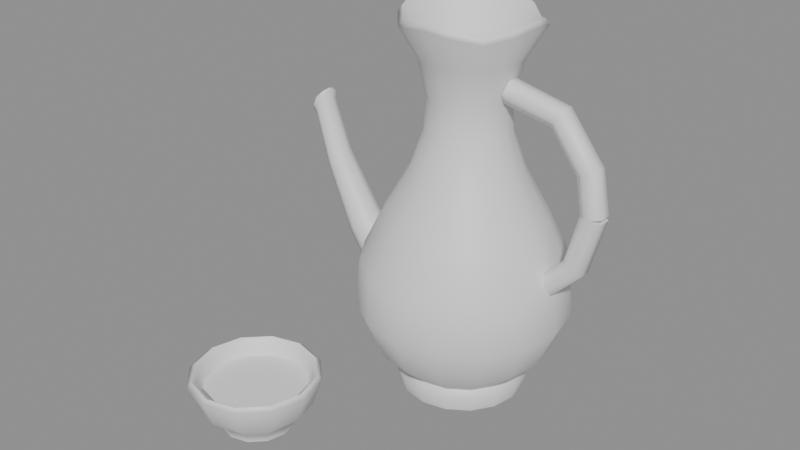 # Source: SM_wine.blend  (saved by Blender 5.2.44; exported with 4.5.12 LTS)
import bpy
from mathutils import Matrix  # noqa: F401  (used for matrix-valued properties, if any)

bpy.ops.wm.read_factory_settings(use_empty=True)
scene = bpy.context.scene
scene.name = 'Scene'

# ---- collections
col_sm_wine = bpy.data.collections.new('SM_wine'); scene.collection.children.link(col_sm_wine)

# ---- materials (node trees are filled in below, after node groups)
mat_m_celadon = bpy.data.materials.new('M_Celadon')
mat_m_ricewine = bpy.data.materials.new('M_RiceWine')

# ---- material node trees
mat_m_celadon.use_nodes = True; mat_m_celadon.node_tree.nodes.clear()
_N = mat_m_celadon.node_tree.nodes; _L = mat_m_celadon.node_tree.links
n0 = _N.new('ShaderNodeBsdfPrincipled'); n0.name = 'Principled BSDF'; n0.location = (-200, 100)
n0.inputs[10].default_value = 0.005
n1 = _N.new('ShaderNodeOutputMaterial'); n1.name = 'Material Output'; n1.location = (200, 100)
_L.new(n0.outputs[0], n1.inputs[0])
n1.is_active_output = True
mat_m_ricewine.use_nodes = True; mat_m_ricewine.node_tree.nodes.clear()
_N = mat_m_ricewine.node_tree.nodes; _L = mat_m_ricewine.node_tree.links
n0 = _N.new('ShaderNodeBsdfPrincipled'); n0.name = 'Principled BSDF'; n0.location = (-200, 100)
n0.inputs[10].default_value = 0.005
n1 = _N.new('ShaderNodeOutputMaterial'); n1.name = 'Material Output'; n1.location = (200, 100)
_L.new(n0.outputs[0], n1.inputs[0])
n1.is_active_output = True

# ---- meshes
me_sm_wine = bpy.data.meshes.new('SM_wine')
me_sm_wine.from_pydata([(0.02, 0.03, 0.0), (0.053, 0.03, 0.0), (0.05049, 0.04263, 0.0), (0.04333, 0.05333, 0.0), (0.03263, 0.06049, 0.0), (0.02, 0.063, 0.0), (0.007371, 0.06049, 0.0), (-0.003335, 0.05333, 0.0), (-0.01049, 0.04263, 0.0), (-0.013, 0.03, 0.0), (-0.01049, 0.01737, 0.0), (-0.003335, 0.006665, 0.0), (0.007371, -0.000488, 0.0), (0.02, -0.003, 0.0), (0.03263, -0.000488, 0.0), (0.04333, 0.006665, 0.0), (0.05049, 0.01737, 0.0), (0.055, 0.03, 0.008), (0.05234, 0.04339, 0.008), (0.04475, 0.05475, 0.008), (0.03339, 0.06234, 0.008), (0.02, 0.065, 0.008), (0.006606, 0.06234, 0.008), (-0.004749, 0.05475, 0.008), (-0.01234, 0.04339, 0.008), (-0.015, 0.03, 0.008), (-0.01234, 0.01661, 0.008), (-0.004749, 0.005251, 0.008), (0.006606, -0.002336, 0.008), (0.02, -0.005, 0.008), (0.03339, -0.002336, 0.008), (0.04475, 0.005251, 0.008), (0.05234, 0.01661, 0.008), (0.052, 0.03, 0.012), (0.04956, 0.04225, 0.012), (0.04263, 0.05263, 0.012), (0.03225, 0.05956, 0.012), (0.02, 0.062, 0.012), (0.007754, 0.05956, 0.012), (-0.002627, 0.05263, 0.012), (-0.009564, 0.04225, 0.012), (-0.012, 0.03, 0.012), (-0.009564, 0.01775, 0.012), (-0.002627, 0.007373, 0.012), (0.007754, 0.0004359, 0.012), (0.02, -0.002, 0.012), (0.03225, 0.0004359, 0.012), (0.04263, 0.007373, 0.012), (0.04956, 0.01775, 0.012), (0.066, 0.03, 0.025), (0.0625, 0.0476, 0.025), (0.05253, 0.06253, 0.025), (0.0376, 0.0725, 0.025), (0.02, 0.076, 0.025), (0.002397, 0.0725, 0.025), (-0.01253, 0.06253, 0.025), (-0.0225, 0.0476, 0.025), (-0.026, 0.03, 0.025), (-0.0225, 0.0124, 0.025), (-0.01253, -0.002527, 0.025), (0.002397, -0.0125, 0.025), (0.02, -0.016, 0.025), (0.0376, -0.0125, 0.025), (0.05253, -0.002527, 0.025), (0.0625, 0.0124, 0.025), (0.076, 0.03, 0.048), (0.07174, 0.05143, 0.048), (0.0596, 0.0696, 0.048), (0.04143, 0.08174, 0.048), (0.02, 0.086, 0.048), (-0.00143, 0.08174, 0.048), (-0.0196, 0.0696, 0.048), (-0.03174, 0.05143, 0.048), (-0.036, 0.03, 0.048), (-0.03174, 0.00857, 0.048), (-0.0196, -0.009598, 0.048), (-0.00143, -0.02174, 0.048), (0.02, -0.026, 0.048), (0.04143, -0.02174, 0.048), (0.0596, -0.009598, 0.048), (0.07174, 0.00857, 0.048), (0.074, 0.03, 0.073), (0.06989, 0.05066, 0.073), (0.05818, 0.06818, 0.073), (0.04066, 0.07989, 0.073), (0.02, 0.084, 0.073), (-0.0006649, 0.07989, 0.073), (-0.01818, 0.06818, 0.073), (-0.02989, 0.05066, 0.073), (-0.034, 0.03, 0.073), (-0.02989, 0.009335, 0.073), (-0.01818, -0.008184, 0.073), (-0.0006649, -0.01989, 0.073), (0.02, -0.024, 0.073), (0.04066, -0.01989, 0.073), (0.05818, -0.008184, 0.073), (0.06989, 0.009335, 0.073), (0.062, 0.03, 0.098), (0.0588, 0.04607, 0.098), (0.0497, 0.0597, 0.098), (0.03607, 0.0688, 0.098), (0.02, 0.072, 0.098), (0.003927, 0.0688, 0.098), (-0.009698, 0.0597, 0.098), (-0.0188, 0.04607, 0.098), (-0.022, 0.03, 0.098), (-0.0188, 0.01393, 0.098), (-0.009698, 0.0003015, 0.098), (0.003927, -0.008803, 0.098), (0.02, -0.012, 0.098), (0.03607, -0.008803, 0.098), (0.0497, 0.0003015, 0.098), (0.0588, 0.01393, 0.098), (0.049, 0.03, 0.122), (0.04679, 0.0411, 0.122), (0.04051, 0.05051, 0.122), (0.0311, 0.05679, 0.122), (0.02, 0.059, 0.122), (0.008902, 0.05679, 0.122), (-0.0005061, 0.05051, 0.122), (-0.006793, 0.0411, 0.122), (-0.009, 0.03, 0.122), (-0.006793, 0.0189, 0.122), (-0.0005061, 0.009494, 0.122), (0.008902, 0.003207, 0.122), (0.02, 0.001, 0.122), (0.0311, 0.003207, 0.122), (0.04051, 0.009494, 0.122), (0.04679, 0.0189, 0.122), (0.042, 0.03, 0.143), (0.04033, 0.03842, 0.143), (0.03556, 0.04556, 0.143), (0.02842, 0.05033, 0.143), (0.02, 0.052, 0.143), (0.01158, 0.05033, 0.143), (0.004444, 0.04556, 0.143), (-0.0003254, 0.03842, 0.143), (-0.002, 0.03, 0.143), (-0.0003254, 0.02158, 0.143), (0.004444, 0.01444, 0.143), (0.01158, 0.009675, 0.143), (0.02, 0.008, 0.143), (0.02842, 0.009675, 0.143), (0.03556, 0.01444, 0.143), (0.04033, 0.02158, 0.143), (0.041, 0.03, 0.16), (0.0394, 0.03804, 0.16), (0.03485, 0.04485, 0.16), (0.02804, 0.0494, 0.16), (0.02, 0.051, 0.16), (0.01196, 0.0494, 0.16), (0.005151, 0.04485, 0.16), (0.0005985, 0.03804, 0.16), (-0.001, 0.03, 0.16), (0.0005985, 0.02196, 0.16), (0.005151, 0.01515, 0.16), (0.01196, 0.0106, 0.16), (0.02, 0.009, 0.16), (0.02804, 0.0106, 0.16), (0.03485, 0.01515, 0.16), (0.0394, 0.02196, 0.16), (0.04613, 0.03, 0.1803), (0.04402, 0.03995, 0.18), (0.03829, 0.04829, 0.1797), (0.02995, 0.05402, 0.18), (0.02, 0.05613, 0.1803), (0.01005, 0.05402, 0.18), (0.001707, 0.04829, 0.1797), (-0.004021, 0.03995, 0.18), (-0.00613, 0.03, 0.1803), (-0.004021, 0.02005, 0.18), (0.001707, 0.01171, 0.1797), (0.01005, 0.005979, 0.18), (0.02, 0.00387, 0.1803), (0.02995, 0.005979, 0.18), (0.03829, 0.01171, 0.1797), (0.04402, 0.02005, 0.18), (0.05771, 0.03, 0.1998), (0.05326, 0.04378, 0.197), (0.04425, 0.05425, 0.1942), (0.03378, 0.06326, 0.197), (0.02, 0.06771, 0.1998), (0.006223, 0.06326, 0.197), (-0.004247, 0.05425, 0.1942), (-0.01326, 0.04378, 0.197), (-0.01771, 0.03, 0.1998), (-0.01326, 0.01622, 0.197), (-0.004247, 0.005753, 0.1942), (0.006223, -0.00326, 0.197), (0.02, -0.00771, 0.1998), (0.03378, -0.00326, 0.197), (0.04425, 0.005753, 0.1942), (0.05326, 0.01622, 0.197), (0.0557, 0.03, 0.203), (0.05141, 0.04301, 0.2), (0.04284, 0.05284, 0.197), (0.03301, 0.06141, 0.2), (0.02, 0.0657, 0.203), (0.006989, 0.06141, 0.2), (-0.00284, 0.05284, 0.197), (-0.01141, 0.04301, 0.2), (-0.0157, 0.03, 0.203), (-0.01141, 0.01699, 0.2), (-0.00284, 0.00716, 0.197), (0.006989, -0.001412, 0.2), (0.02, -0.0057, 0.203), (0.03301, -0.001412, 0.2), (0.04284, 0.00716, 0.197), (0.05141, 0.01699, 0.2), (0.04233, 0.03, 0.1849), (0.04033, 0.03842, 0.184), (0.03532, 0.04532, 0.1831), (0.02842, 0.05033, 0.184), (0.02, 0.05233, 0.1849), (0.01158, 0.05033, 0.184), (0.004677, 0.04532, 0.1831), (-0.0003254, 0.03842, 0.184), (-0.00233, 0.03, 0.1849), (-0.0003254, 0.02158, 0.184), (0.004677, 0.01468, 0.1831), (0.01158, 0.009675, 0.184), (0.02, 0.00767, 0.1849), (0.02842, 0.009675, 0.184), (0.03532, 0.01468, 0.1831), (0.04033, 0.02158, 0.184), (0.02, 0.03, 0.178), (0.04271, 0.0235, 0.1672), (0.04155, 0.02675, 0.1617), (0.04155, 0.03325, 0.1617), (0.04271, 0.0365, 0.1672), (0.04386, 0.03325, 0.1727), (0.04386, 0.02675, 0.1727), (0.071, 0.0235, 0.1613), (0.06803, 0.02675, 0.1565), (0.06803, 0.03325, 0.1565), (0.071, 0.0365, 0.1613), (0.07397, 0.03325, 0.1661), (0.07397, 0.02675, 0.1661), (0.08806, 0.0235, 0.1391), (0.083, 0.02675, 0.1367), (0.083, 0.03325, 0.1367), (0.08806, 0.0365, 0.1391), (0.09313, 0.03325, 0.1416), (0.09313, 0.02675, 0.1416), (0.092, 0.0235, 0.118), (0.08647, 0.02675, 0.117), (0.08647, 0.03325, 0.117), (0.092, 0.0365, 0.118), (0.09753, 0.03325, 0.119), (0.09753, 0.02675, 0.119), (0.092, 0.0365, 0.118), (0.09744, 0.03325, 0.1166), (0.09744, 0.02675, 0.1166), (0.092, 0.0235, 0.118), (0.08656, 0.02675, 0.1194), (0.08656, 0.03325, 0.1194), (0.0844, 0.0365, 0.08932), (0.08937, 0.03325, 0.08667), (0.08937, 0.02675, 0.08667), (0.0844, 0.0235, 0.08932), (0.07944, 0.02675, 0.09198), (0.07944, 0.03325, 0.09198), (0.06775, 0.0365, 0.07268), (0.07173, 0.03325, 0.0687), (0.07173, 0.02675, 0.0687), (0.06775, 0.0235, 0.07268), (0.06377, 0.02675, 0.07667), (0.06377, 0.03325, 0.07667), (-0.024, 0.017, 0.045), (-0.01793, 0.02081, 0.0519), (-0.01541, 0.03, 0.05476), (-0.01793, 0.03919, 0.0519), (-0.024, 0.043, 0.045), (-0.03007, 0.03919, 0.0381), (-0.03259, 0.03, 0.03524), (-0.03007, 0.02081, 0.0381), (-0.04744, 0.02, 0.07134), (-0.04277, 0.02293, 0.07665), (-0.04084, 0.03, 0.07885), (-0.04277, 0.03707, 0.07665), (-0.04744, 0.04, 0.07134), (-0.05211, 0.03707, 0.06603), (-0.05405, 0.03, 0.06383), (-0.05211, 0.02293, 0.06603), (-0.06522, 0.0225, 0.1041), (-0.06172, 0.0247, 0.1081), (-0.06027, 0.03, 0.1097), (-0.06172, 0.0353, 0.1081), (-0.06522, 0.0375, 0.1041), (-0.06872, 0.0353, 0.1001), (-0.07017, 0.03, 0.09849), (-0.06872, 0.0247, 0.1001), (-0.07445, 0.0235, 0.1315), (-0.07141, 0.0254, 0.1349), (-0.07016, 0.03, 0.1364), (-0.07141, 0.0346, 0.1349), (-0.07445, 0.0365, 0.1315), (-0.07749, 0.0346, 0.128), (-0.07874, 0.03, 0.1266), (-0.07749, 0.0254, 0.128), (-0.07536, 0.0222, 0.135), (-0.07172, 0.02448, 0.1391), (-0.07021, 0.03, 0.1408), (-0.07172, 0.03552, 0.1391), (-0.07536, 0.0378, 0.135), (-0.07901, 0.03552, 0.1308), (-0.08052, 0.03, 0.1291), (-0.07901, 0.02448, 0.1308), (-0.07595, 0.024, 0.1373), (-0.07315, 0.02576, 0.1405), (-0.07199, 0.03, 0.1418), (-0.07315, 0.03424, 0.1405), (-0.07595, 0.036, 0.1373), (-0.07875, 0.03424, 0.1342), (-0.07991, 0.03, 0.1328), (-0.07875, 0.02576, 0.1342), (-0.07506, 0.0275, 0.1338), (-0.0739, 0.02823, 0.1351), (-0.07341, 0.03, 0.1357), (-0.0739, 0.03177, 0.1351), (-0.07506, 0.0325, 0.1338), (-0.07623, 0.03177, 0.1325), (-0.07672, 0.03, 0.1319), (-0.07623, 0.02823, 0.1325), (-0.02072, -0.068, 0.0), (-0.02263, -0.06086, 0.0), (-0.02786, -0.05563, 0.0), (-0.035, -0.05372, 0.0), (-0.04214, -0.05563, 0.0), (-0.04737, -0.06086, 0.0), (-0.04928, -0.068, 0.0), (-0.04737, -0.07514, 0.0), (-0.04214, -0.08037, 0.0), (-0.035, -0.08228, 0.0), (-0.02786, -0.08037, 0.0), (-0.02263, -0.07514, 0.0), (-0.0163, -0.068, 0.0), (-0.01881, -0.05865, 0.0), (-0.02565, -0.05181, 0.0), (-0.035, -0.0493, 0.0), (-0.04435, -0.05181, 0.0), (-0.05119, -0.05865, 0.0), (-0.0537, -0.068, 0.0), (-0.05119, -0.07735, 0.0), (-0.04435, -0.08419, 0.0), (-0.035, -0.0867, 0.0), (-0.02565, -0.08419, 0.0), (-0.01881, -0.07735, 0.0), (-0.01562, -0.068, 0.00448), (-0.01822, -0.05831, 0.00448), (-0.02531, -0.05122, 0.00448), (-0.035, -0.04862, 0.00448), (-0.04469, -0.05122, 0.00448), (-0.05178, -0.05831, 0.00448), (-0.05438, -0.068, 0.00448), (-0.05178, -0.07769, 0.00448), (-0.04469, -0.08478, 0.00448), (-0.035, -0.08738, 0.00448), (-0.02531, -0.08478, 0.00448), (-0.01822, -0.07769, 0.00448), (-0.00576, -0.068, 0.014), (-0.009677, -0.05338, 0.014), (-0.02038, -0.04268, 0.014), (-0.035, -0.03876, 0.014), (-0.04962, -0.04268, 0.014), (-0.06032, -0.05338, 0.014), (-0.06424, -0.068, 0.014), (-0.06032, -0.08262, 0.014), (-0.04962, -0.09332, 0.014), (-0.035, -0.09724, 0.014), (-0.02038, -0.09332, 0.014), (-0.009677, -0.08262, 0.014), (-0.001, -0.068, 0.028), (-0.005555, -0.051, 0.028), (-0.018, -0.03856, 0.028), (-0.035, -0.034, 0.028), (-0.052, -0.03856, 0.028), (-0.06444, -0.051, 0.028), (-0.069, -0.068, 0.028), (-0.06444, -0.085, 0.028), (-0.052, -0.09744, 0.028), (-0.035, -0.102, 0.028), (-0.018, -0.09744, 0.028), (-0.005555, -0.085, 0.028), (-0.0035, -0.068, 0.03), (-0.00772, -0.05225, 0.03), (-0.01925, -0.04072, 0.03), (-0.035, -0.0365, 0.03), (-0.05075, -0.04072, 0.03), (-0.06228, -0.05225, 0.03), (-0.0665, -0.068, 0.03), (-0.06228, -0.08375, 0.03), (-0.05075, -0.09528, 0.03), (-0.035, -0.0995, 0.03), (-0.01925, -0.09528, 0.03), (-0.00772, -0.08375, 0.03), (-0.006, -0.068, 0.028), (-0.009885, -0.0535, 0.028), (-0.0205, -0.04289, 0.028), (-0.035, -0.039, 0.028), (-0.0495, -0.04289, 0.028), (-0.06011, -0.0535, 0.028), (-0.064, -0.068, 0.028), (-0.06011, -0.0825, 0.028), (-0.0495, -0.09311, 0.028), (-0.035, -0.097, 0.028), (-0.0205, -0.09311, 0.028), (-0.009885, -0.0825, 0.028), (-0.0078, -0.068, 0.021), (-0.01144, -0.0544, 0.021), (-0.0214, -0.04444, 0.021), (-0.035, -0.0408, 0.021), (-0.0486, -0.04444, 0.021), (-0.05856, -0.0544, 0.021), (-0.0622, -0.068, 0.021), (-0.05856, -0.0816, 0.021), (-0.0486, -0.09156, 0.021), (-0.035, -0.0952, 0.021), (-0.0214, -0.09156, 0.021), (-0.01144, -0.0816, 0.021), (-0.035, -0.068, 0.003), (-0.02072, -0.068, 0.0), (-0.02263, -0.06086, 0.0), (-0.02786, -0.05563, 0.0), (-0.035, -0.05372, 0.0), (-0.04214, -0.05563, 0.0), (-0.04737, -0.06086, 0.0), (-0.04928, -0.068, 0.0), (-0.04737, -0.07514, 0.0), (-0.04214, -0.08037, 0.0), (-0.035, -0.08228, 0.0), (-0.02786, -0.08037, 0.0), (-0.02263, -0.07514, 0.0), (-0.0078, -0.068, 0.021), (-0.01144, -0.0544, 0.021), (-0.0214, -0.04444, 0.021), (-0.035, -0.0408, 0.021), (-0.0486, -0.04444, 0.021), (-0.05856, -0.0544, 0.021), (-0.0622, -0.068, 0.021), (-0.05856, -0.0816, 0.021), (-0.0486, -0.09156, 0.021), (-0.035, -0.0952, 0.021), (-0.0214, -0.09156, 0.021), (-0.01144, -0.0816, 0.021), (-0.035, -0.068, 0.022)], [], [(0, 2, 1), (0, 3, 2), (0, 4, 3), (0, 5, 4), (0, 6, 5), (0, 7, 6), (0, 8, 7), (0, 9, 8), (0, 10, 9), (0, 11, 10), (0, 12, 11), (0, 13, 12), (0, 14, 13), (0, 15, 14), (0, 16, 15), (0, 1, 16), (1, 2, 18, 17), (2, 3, 19, 18), (3, 4, 20, 19), (4, 5, 21, 20), (5, 6, 22, 21), (6, 7, 23, 22), (7, 8, 24, 23), (8, 9, 25, 24), (9, 10, 26, 25), (10, 11, 27, 26), (11, 12, 28, 27), (12, 13, 29, 28), (13, 14, 30, 29), (14, 15, 31, 30), (15, 16, 32, 31), (16, 1, 17, 32), (17, 18, 34, 33), (18, 19, 35, 34), (19, 20, 36, 35), (20, 21, 37, 36), (21, 22, 38, 37), (22, 23, 39, 38), (23, 24, 40, 39), (24, 25, 41, 40), (25, 26, 42, 41), (26, 27, 43, 42), (27, 28, 44, 43), (28, 29, 45, 44), (29, 30, 46, 45), (30, 31, 47, 46), (31, 32, 48, 47), (32, 17, 33, 48), (33, 34, 50, 49), (34, 35, 51, 50), (35, 36, 52, 51), (36, 37, 53, 52), (37, 38, 54, 53), (38, 39, 55, 54), (39, 40, 56, 55), (40, 41, 57, 56), (41, 42, 58, 57), (42, 43, 59, 58), (43, 44, 60, 59), (44, 45, 61, 60), (45, 46, 62, 61), (46, 47, 63, 62), (47, 48, 64, 63), (48, 33, 49, 64), (49, 50, 66, 65), (50, 51, 67, 66), (51, 52, 68, 67), (52, 53, 69, 68), (53, 54, 70, 69), (54, 55, 71, 70), (55, 56, 72, 71), (56, 57, 73, 72), (57, 58, 74, 73), (58, 59, 75, 74), (59, 60, 76, 75), (60, 61, 77, 76), (61, 62, 78, 77), (62, 63, 79, 78), (63, 64, 80, 79), (64, 49, 65, 80), (65, 66, 82, 81), (66, 67, 83, 82), (67, 68, 84, 83), (68, 69, 85, 84), (69, 70, 86, 85), (70, 71, 87, 86), (71, 72, 88, 87), (72, 73, 89, 88), (73, 74, 90, 89), (74, 75, 91, 90), (75, 76, 92, 91), (76, 77, 93, 92), (77, 78, 94, 93), (78, 79, 95, 94), (79, 80, 96, 95), (80, 65, 81, 96), (81, 82, 98, 97), (82, 83, 99, 98), (83, 84, 100, 99), (84, 85, 101, 100), (85, 86, 102, 101), (86, 87, 103, 102), (87, 88, 104, 103), (88, 89, 105, 104), (89, 90, 106, 105), (90, 91, 107, 106), (91, 92, 108, 107), (92, 93, 109, 108), (93, 94, 110, 109), (94, 95, 111, 110), (95, 96, 112, 111), (96, 81, 97, 112), (97, 98, 114, 113), (98, 99, 115, 114), (99, 100, 116, 115), (100, 101, 117, 116), (101, 102, 118, 117), (102, 103, 119, 118), (103, 104, 120, 119), (104, 105, 121, 120), (105, 106, 122, 121), (106, 107, 123, 122), (107, 108, 124, 123), (108, 109, 125, 124), (109, 110, 126, 125), (110, 111, 127, 126), (111, 112, 128, 127), (112, 97, 113, 128), (113, 114, 130, 129), (114, 115, 131, 130), (115, 116, 132, 131), (116, 117, 133, 132), (117, 118, 134, 133), (118, 119, 135, 134), (119, 120, 136, 135), (120, 121, 137, 136), (121, 122, 138, 137), (122, 123, 139, 138), (123, 124, 140, 139), (124, 125, 141, 140), (125, 126, 142, 141), (126, 127, 143, 142), (127, 128, 144, 143), (128, 113, 129, 144), (129, 130, 146, 145), (130, 131, 147, 146), (131, 132, 148, 147), (132, 133, 149, 148), (133, 134, 150, 149), (134, 135, 151, 150), (135, 136, 152, 151), (136, 137, 153, 152), (137, 138, 154, 153), (138, 139, 155, 154), (139, 140, 156, 155), (140, 141, 157, 156), (141, 142, 158, 157), (142, 143, 159, 158), (143, 144, 160, 159), (144, 129, 145, 160), (145, 146, 162, 161), (146, 147, 163, 162), (147, 148, 164, 163), (148, 149, 165, 164), (149, 150, 166, 165), (150, 151, 167, 166), (151, 152, 168, 167), (152, 153, 169, 168), (153, 154, 170, 169), (154, 155, 171, 170), (155, 156, 172, 171), (156, 157, 173, 172), (157, 158, 174, 173), (158, 159, 175, 174), (159, 160, 176, 175), (160, 145, 161, 176), (161, 162, 178, 177), (162, 163, 179, 178), (163, 164, 180, 179), (164, 165, 181, 180), (165, 166, 182, 181), (166, 167, 183, 182), (167, 168, 184, 183), (168, 169, 185, 184), (169, 170, 186, 185), (170, 171, 187, 186), (171, 172, 188, 187), (172, 173, 189, 188), (173, 174, 190, 189), (174, 175, 191, 190), (175, 176, 192, 191), (176, 161, 177, 192), (177, 178, 194, 193), (178, 179, 195, 194), (179, 180, 196, 195), (180, 181, 197, 196), (181, 182, 198, 197), (182, 183, 199, 198), (183, 184, 200, 199), (184, 185, 201, 200), (185, 186, 202, 201), (186, 187, 203, 202), (187, 188, 204, 203), (188, 189, 205, 204), (189, 190, 206, 205), (190, 191, 207, 206), (191, 192, 208, 207), (192, 177, 193, 208), (193, 194, 210, 209), (194, 195, 211, 210), (195, 196, 212, 211), (196, 197, 213, 212), (197, 198, 214, 213), (198, 199, 215, 214), (199, 200, 216, 215), (200, 201, 217, 216), (201, 202, 218, 217), (202, 203, 219, 218), (203, 204, 220, 219), (204, 205, 221, 220), (205, 206, 222, 221), (206, 207, 223, 222), (207, 208, 224, 223), (208, 193, 209, 224), (209, 210, 225), (210, 211, 225), (211, 212, 225), (212, 213, 225), (213, 214, 225), (214, 215, 225), (215, 216, 225), (216, 217, 225), (217, 218, 225), (218, 219, 225), (219, 220, 225), (220, 221, 225), (221, 222, 225), (222, 223, 225), (223, 224, 225), (224, 209, 225), (226, 227, 233, 232), (227, 228, 234, 233), (228, 229, 235, 234), (229, 230, 236, 235), (230, 231, 237, 236), (231, 226, 232, 237), (232, 233, 239, 238), (233, 234, 240, 239), (234, 235, 241, 240), (235, 236, 242, 241), (236, 237, 243, 242), (237, 232, 238, 243), (238, 239, 245, 244), (239, 240, 246, 245), (240, 241, 247, 246), (241, 242, 248, 247), (242, 243, 249, 248), (243, 238, 244, 249), (231, 230, 229, 228, 227, 226), (244, 245, 246, 247, 248, 249), (250, 251, 257, 256), (251, 252, 258, 257), (252, 253, 259, 258), (253, 254, 260, 259), (254, 255, 261, 260), (255, 250, 256, 261), (256, 257, 263, 262), (257, 258, 264, 263), (258, 259, 265, 264), (259, 260, 266, 265), (260, 261, 267, 266), (261, 256, 262, 267), (255, 254, 253, 252, 251, 250), (262, 263, 264, 265, 266, 267), (268, 269, 277, 276), (269, 270, 278, 277), (270, 271, 279, 278), (271, 272, 280, 279), (272, 273, 281, 280), (273, 274, 282, 281), (274, 275, 283, 282), (275, 268, 276, 283), (276, 277, 285, 284), (277, 278, 286, 285), (278, 279, 287, 286), (279, 280, 288, 287), (280, 281, 289, 288), (281, 282, 290, 289), (282, 283, 291, 290), (283, 276, 284, 291), (284, 285, 293, 292), (285, 286, 294, 293), (286, 287, 295, 294), (287, 288, 296, 295), (288, 289, 297, 296), (289, 290, 298, 297), (290, 291, 299, 298), (291, 284, 292, 299), (292, 293, 301, 300), (293, 294, 302, 301), (294, 295, 303, 302), (295, 296, 304, 303), (296, 297, 305, 304), (297, 298, 306, 305), (298, 299, 307, 306), (299, 292, 300, 307), (300, 301, 309, 308), (301, 302, 310, 309), (302, 303, 311, 310), (303, 304, 312, 311), (304, 305, 313, 312), (305, 306, 314, 313), (306, 307, 315, 314), (307, 300, 308, 315), (308, 309, 317, 316), (309, 310, 318, 317), (310, 311, 319, 318), (311, 312, 320, 319), (312, 313, 321, 320), (313, 314, 322, 321), (314, 315, 323, 322), (315, 308, 316, 323), (275, 274, 273, 272, 271, 270, 269, 268), (316, 317, 318, 319, 320, 321, 322, 323), (324, 325, 337, 336), (325, 326, 338, 337), (326, 327, 339, 338), (327, 328, 340, 339), (328, 329, 341, 340), (329, 330, 342, 341), (330, 331, 343, 342), (331, 332, 344, 343), (332, 333, 345, 344), (333, 334, 346, 345), (334, 335, 347, 346), (335, 324, 336, 347), (336, 337, 349, 348), (337, 338, 350, 349), (338, 339, 351, 350), (339, 340, 352, 351), (340, 341, 353, 352), (341, 342, 354, 353), (342, 343, 355, 354), (343, 344, 356, 355), (344, 345, 357, 356), (345, 346, 358, 357), (346, 347, 359, 358), (347, 336, 348, 359), (348, 349, 361, 360), (349, 350, 362, 361), (350, 351, 363, 362), (351, 352, 364, 363), (352, 353, 365, 364), (353, 354, 366, 365), (354, 355, 367, 366), (355, 356, 368, 367), (356, 357, 369, 368), (357, 358, 370, 369), (358, 359, 371, 370), (359, 348, 360, 371), (360, 361, 373, 372), (361, 362, 374, 373), (362, 363, 375, 374), (363, 364, 376, 375), (364, 365, 377, 376), (365, 366, 378, 377), (366, 367, 379, 378), (367, 368, 380, 379), (368, 369, 381, 380), (369, 370, 382, 381), (370, 371, 383, 382), (371, 360, 372, 383), (372, 373, 385, 384), (373, 374, 386, 385), (374, 375, 387, 386), (375, 376, 388, 387), (376, 377, 389, 388), (377, 378, 390, 389), (378, 379, 391, 390), (379, 380, 392, 391), (380, 381, 393, 392), (381, 382, 394, 393), (382, 383, 395, 394), (383, 372, 384, 395), (384, 385, 397, 396), (385, 386, 398, 397), (386, 387, 399, 398), (387, 388, 400, 399), (388, 389, 401, 400), (389, 390, 402, 401), (390, 391, 403, 402), (391, 392, 404, 403), (392, 393, 405, 404), (393, 394, 406, 405), (394, 395, 407, 406), (395, 384, 396, 407), (396, 397, 409, 408), (397, 398, 410, 409), (398, 399, 411, 410), (399, 400, 412, 411), (400, 401, 413, 412), (401, 402, 414, 413), (402, 403, 415, 414), (403, 404, 416, 415), (404, 405, 417, 416), (405, 406, 418, 417), (406, 407, 419, 418), (407, 396, 408, 419), (420, 422, 421), (420, 423, 422), (420, 424, 423), (420, 425, 424), (420, 426, 425), (420, 427, 426), (420, 428, 427), (420, 429, 428), (420, 430, 429), (420, 431, 430), (420, 432, 431), (420, 421, 432), (433, 434, 445), (434, 435, 445), (435, 436, 445), (436, 437, 445), (437, 438, 445), (438, 439, 445), (439, 440, 445), (440, 441, 445), (441, 442, 445), (442, 443, 445), (443, 444, 445), (444, 433, 445)])
me_sm_wine.polygons.foreach_set('use_smooth', [True] * 432)
me_sm_wine.polygons.foreach_set('material_index', [0, 0, 0, 0, 0, 0, 0, 0, 0, 0, 0, 0, 0, 0, 0, 0, 0, 0, 0, 0, 0, 0, 0, 0, 0, 0, 0, 0, 0, 0, 0, 0, 0, 0, 0, 0, 0, 0, 0, 0, 0, 0, 0, 0, 0, 0, 0, 0, 0, 0, 0, 0, 0, 0, 0, 0, 0, 0, 0, 0, 0, 0, 0, 0, 0, 0, 0, 0, 0, 0, 0, 0, 0, 0, 0, 0, 0, 0, 0, 0, 0, 0, 0, 0, 0, 0, 0, 0, 0, 0, 0, 0, 0, 0, 0, 0, 0, 0, 0, 0, 0, 0, 0, 0, 0, 0, 0, 0, 0, 0, 0, 0, 0, 0, 0, 0, 0, 0, 0, 0, 0, 0, 0, 0, 0, 0, 0, 0, 0, 0, 0, 0, 0, 0, 0, 0, 0, 0, 0, 0, 0, 0, 0, 0, 0, 0, 0, 0, 0, 0, 0, 0, 0, 0, 0, 0, 0, 0, 0, 0, 0, 0, 0, 0, 0, 0, 0, 0, 0, 0, 0, 0, 0, 0, 0, 0, 0, 0, 0, 0, 0, 0, 0, 0, 0, 0, 0, 0, 0, 0, 0, 0, 0, 0, 0, 0, 0, 0, 0, 0, 0, 0, 0, 0, 0, 0, 0, 0, 0, 0, 0, 0, 0, 0, 0, 0, 0, 0, 0, 0, 0, 0, 0, 0, 0, 0, 0, 0, 0, 0, 0, 0, 0, 0, 0, 0, 0, 0, 0, 0, 0, 0, 0, 0, 0, 0, 0, 0, 0, 0, 0, 0, 0, 0, 0, 0, 0, 0, 0, 0, 0, 0, 0, 0, 0, 0, 0, 0, 0, 0, 0, 0, 0, 0, 0, 0, 0, 0, 0, 0, 0, 0, 0, 0, 0, 0, 0, 0, 0, 0, 0, 0, 0, 0, 0, 0, 0, 0, 0, 0, 0, 0, 0, 0, 0, 0, 0, 0, 0, 0, 0, 0, 0, 0, 0, 0, 0, 0, 0, 0, 0, 0, 0, 0, 0, 0, 0, 0, 0, 0, 0, 0, 0, 0, 0, 0, 0, 0, 0, 0, 0, 0, 0, 0, 0, 0, 0, 0, 0, 0, 0, 0, 0, 0, 0, 0, 0, 0, 0, 0, 0, 0, 0, 0, 0, 0, 0, 0, 0, 0, 0, 0, 0, 0, 0, 0, 0, 0, 0, 0, 0, 0, 0, 0, 0, 0, 0, 0, 0, 0, 0, 0, 0, 0, 0, 0, 0, 0, 0, 0, 0, 0, 0, 0, 0, 0, 0, 0, 0, 0, 0, 0, 0, 0, 0, 0, 0, 0, 0, 0, 1, 1, 1, 1, 1, 1, 1, 1, 1, 1, 1, 1])
_k = set([(1, 2), (1, 16), (2, 3), (3, 4), (4, 5), (5, 6), (6, 7), (7, 8), (8, 9), (9, 10), (10, 11), (11, 12), (12, 13), (13, 14), (14, 15), (15, 16), (33, 34), (33, 48), (34, 35), (35, 36), (36, 37), (37, 38), (38, 39), (39, 40), (40, 41), (41, 42), (42, 43), (43, 44), (44, 45), (45, 46), (46, 47), (47, 48), (193, 194), (193, 208), (194, 195), (195, 196), (196, 197), (197, 198), (198, 199), (199, 200), (200, 201), (201, 202), (202, 203), (203, 204), (204, 205), (205, 206), (206, 207), (207, 208), (226, 227), (226, 231), (227, 228), (228, 229), (229, 230), (230, 231), (244, 245), (244, 249), (245, 246), (246, 247), (247, 248), (248, 249), (250, 251), (250, 255), (251, 252), (252, 253), (253, 254), (254, 255), (262, 263), (262, 267), (263, 264), (264, 265), (265, 266), (266, 267), (268, 269), (268, 275), (269, 270), (270, 271), (271, 272), (272, 273), (273, 274), (274, 275), (308, 309), (308, 315), (309, 310), (310, 311), (311, 312), (312, 313), (313, 314), (314, 315), (336, 337), (336, 347), (337, 338), (338, 339), (339, 340), (340, 341), (341, 342), (342, 343), (343, 344), (344, 345), (345, 346), (346, 347), (384, 385), (384, 395), (385, 386), (386, 387), (387, 388), (388, 389), (389, 390), (390, 391), (391, 392), (392, 393), (393, 394), (394, 395)])
me_sm_wine.attributes.new('sharp_edge', 'BOOLEAN', 'EDGE').data.foreach_set('value', [ (min(e.vertices), max(e.vertices)) in _k for e in me_sm_wine.edges])
me_sm_wine.materials.append(mat_m_celadon)
me_sm_wine.materials.append(mat_m_ricewine)
me_sm_wine.update()

# ---- objects
ob_sm_wine = bpy.data.objects.new('SM_wine', me_sm_wine)

# ---- transforms, parenting, visibility, modifiers, constraints
ob_sm_wine.location = (0.0, 0.0, 0.0)
_m = ob_sm_wine.modifiers.new('WeightedNormal', 'WEIGHTED_NORMAL')
_m.keep_sharp = True

# ---- collection membership
col_sm_wine.objects.link(ob_sm_wine)

# ---- scene / render settings (as saved in the file)
scene.frame_start = 1; scene.frame_end = 250; scene.frame_set(1)
scene.render.engine = 'BLENDER_EEVEE_NEXT'
scene.render.bake_bias = 0.0
scene.render.bake_samples = 0
scene.render.compositor_device = 'GPU'
scene.eevee.use_volume_custom_range = False
scene.eevee.fast_gi_thickness_near = 0.1
scene.eevee.fast_gi_thickness_far = 0.0
scene.eevee.ray_tracing_options.screen_trace_thickness = 0.1
bpy.context.view_layer.update()

# ---- added for rendering (the .blend has no active camera and no usable light): camera, sun + grey world if the file has none
cam_auto = bpy.data.cameras.new('AutoCamera')
cam_auto.lens = 50.0
cam_auto.sensor_width = 36.0
cam_auto.clip_end = 1000.0
ob_auto_camera = bpy.data.objects.new('AutoCamera', cam_auto)
scene.collection.objects.link(ob_auto_camera)
ob_auto_camera.location = (0.312927, -0.373302, 0.345035)
ob_auto_camera.rotation_euler = (1.09748, -7.21219e-08, 0.694738)
scene.camera = ob_auto_camera
light_auto_sun = bpy.data.lights.new('AutoSun', 'SUN')
light_auto_sun.energy = 3.0
light_auto_sun.angle = 0.0523599
ob_auto_sun = bpy.data.objects.new('AutoSun', light_auto_sun)
scene.collection.objects.link(ob_auto_sun)
ob_auto_sun.rotation_euler = (0.872665, 0.174533, 0.523599)
if scene.world is None:
    world_auto = bpy.data.worlds.new('AutoWorld')
    world_auto.color = (0.3, 0.3, 0.3)
    scene.world = world_auto
bpy.context.view_layer.update()
